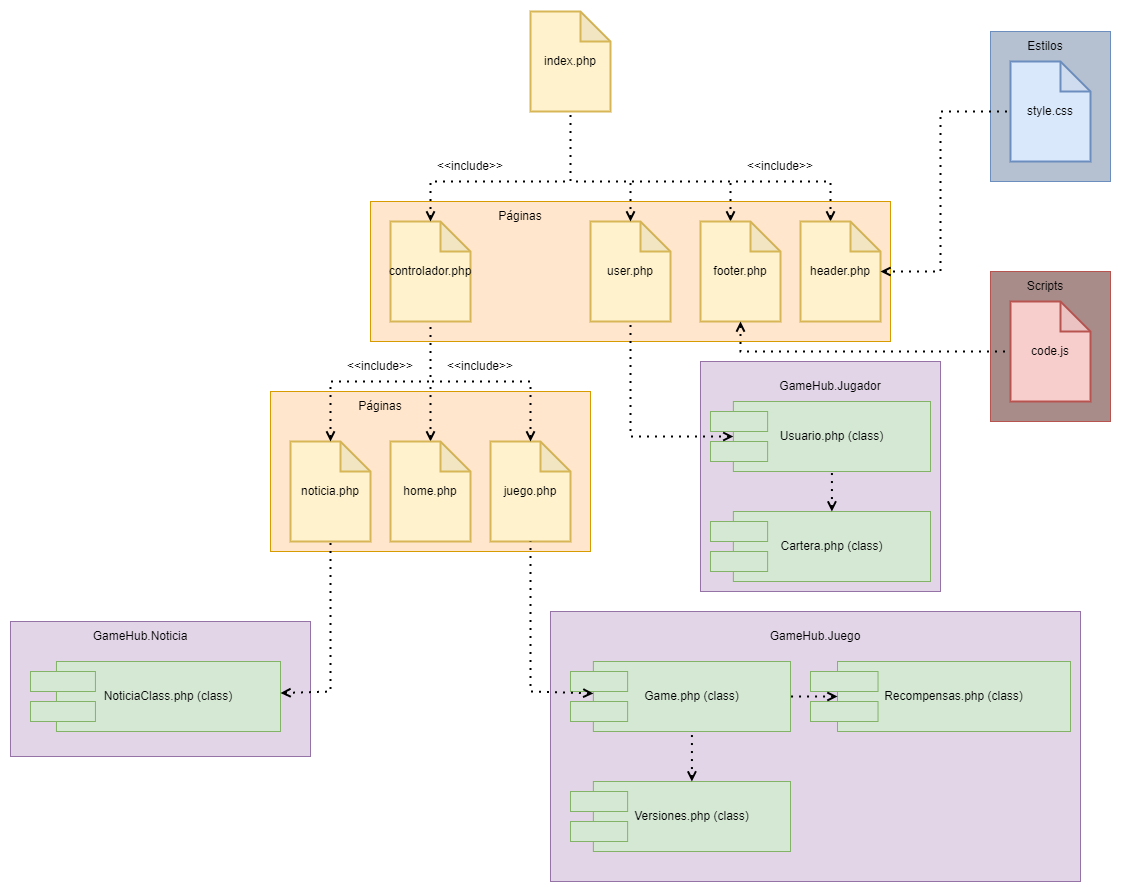

The diagram above was exported from draw.io. Its source (the exported page's mxGraphModel, read from the mxfile embedded in the PNG):
<mxGraphModel dx="2263" dy="2293" grid="1" gridSize="10" guides="1" tooltips="1" connect="1" arrows="1" fold="1" page="1" pageScale="1" pageWidth="827" pageHeight="1169" math="0" shadow="0">
  <root>
    <mxCell id="0" />
    <mxCell id="1" parent="0" />
    <mxCell id="hmX5EpJRW8ePnRjH34Wk-109" value="" style="rounded=0;whiteSpace=wrap;html=1;strokeWidth=1;fillColor=#A88C8A;strokeColor=#b85450;shadow=0;glass=0;" vertex="1" parent="1">
      <mxGeometry x="740" y="250" width="120" height="150" as="geometry" />
    </mxCell>
    <mxCell id="hmX5EpJRW8ePnRjH34Wk-107" value="" style="rounded=0;whiteSpace=wrap;html=1;strokeWidth=1;fillColor=#B5C1D1;strokeColor=#6c8ebf;shadow=0;glass=0;" vertex="1" parent="1">
      <mxGeometry x="740" y="10" width="120" height="150" as="geometry" />
    </mxCell>
    <mxCell id="hmX5EpJRW8ePnRjH34Wk-69" value="" style="rounded=0;whiteSpace=wrap;html=1;strokeWidth=1;fillColor=#e1d5e7;strokeColor=#9673a6;shadow=0;glass=0;" vertex="1" parent="1">
      <mxGeometry x="-240" y="600" width="300" height="135" as="geometry" />
    </mxCell>
    <mxCell id="hmX5EpJRW8ePnRjH34Wk-67" value="" style="rounded=0;whiteSpace=wrap;html=1;strokeWidth=1;fillColor=#e1d5e7;strokeColor=#9673a6;shadow=0;glass=0;" vertex="1" parent="1">
      <mxGeometry x="300" y="590" width="530" height="270" as="geometry" />
    </mxCell>
    <mxCell id="hmX5EpJRW8ePnRjH34Wk-63" value="" style="rounded=0;whiteSpace=wrap;html=1;strokeWidth=1;fillColor=#e1d5e7;strokeColor=#9673a6;shadow=0;glass=0;" vertex="1" parent="1">
      <mxGeometry x="450" y="340" width="240" height="230" as="geometry" />
    </mxCell>
    <mxCell id="hmX5EpJRW8ePnRjH34Wk-21" value="" style="rounded=0;whiteSpace=wrap;html=1;strokeWidth=1;fillColor=#ffe6cc;strokeColor=#d79b00;shadow=0;glass=0;" vertex="1" parent="1">
      <mxGeometry x="20" y="370" width="320" height="160" as="geometry" />
    </mxCell>
    <mxCell id="hmX5EpJRW8ePnRjH34Wk-10" value="" style="rounded=0;whiteSpace=wrap;html=1;strokeWidth=1;fillColor=#ffe6cc;strokeColor=#d79b00;shadow=0;glass=0;" vertex="1" parent="1">
      <mxGeometry x="120" y="180" width="520" height="140" as="geometry" />
    </mxCell>
    <mxCell id="hmX5EpJRW8ePnRjH34Wk-1" value="index.php" style="shape=note;whiteSpace=wrap;html=1;backgroundOutline=1;darkOpacity=0.05;fillColor=#fff2cc;strokeColor=#d6b656;strokeWidth=2;" vertex="1" parent="1">
      <mxGeometry x="280" y="-10" width="80" height="100" as="geometry" />
    </mxCell>
    <mxCell id="hmX5EpJRW8ePnRjH34Wk-3" value="controlador.php" style="shape=note;whiteSpace=wrap;html=1;backgroundOutline=1;darkOpacity=0.05;fillColor=#fff2cc;strokeColor=#d6b656;strokeWidth=2;" vertex="1" parent="1">
      <mxGeometry x="140" y="200" width="80" height="100" as="geometry" />
    </mxCell>
    <mxCell id="hmX5EpJRW8ePnRjH34Wk-6" value="" style="endArrow=none;dashed=1;html=1;dashPattern=1 3;strokeWidth=2;rounded=0;startArrow=open;startFill=0;" edge="1" parent="1" target="hmX5EpJRW8ePnRjH34Wk-1">
      <mxGeometry width="50" height="50" relative="1" as="geometry">
        <mxPoint x="580" y="200" as="sourcePoint" />
        <mxPoint x="280" y="180" as="targetPoint" />
        <Array as="points">
          <mxPoint x="580" y="160" />
          <mxPoint x="420" y="160" />
          <mxPoint x="320" y="160" />
        </Array>
      </mxGeometry>
    </mxCell>
    <mxCell id="hmX5EpJRW8ePnRjH34Wk-8" value="" style="endArrow=none;dashed=1;html=1;dashPattern=1 3;strokeWidth=2;rounded=0;startArrow=open;startFill=0;" edge="1" parent="1">
      <mxGeometry width="50" height="50" relative="1" as="geometry">
        <mxPoint x="480" y="200" as="sourcePoint" />
        <mxPoint x="480" y="160" as="targetPoint" />
      </mxGeometry>
    </mxCell>
    <mxCell id="hmX5EpJRW8ePnRjH34Wk-9" value="" style="endArrow=none;dashed=1;html=1;dashPattern=1 3;strokeWidth=2;rounded=0;startArrow=open;startFill=0;" edge="1" parent="1" source="hmX5EpJRW8ePnRjH34Wk-3">
      <mxGeometry width="50" height="50" relative="1" as="geometry">
        <mxPoint x="410" y="210.00000000000023" as="sourcePoint" />
        <mxPoint x="320" y="160" as="targetPoint" />
        <Array as="points">
          <mxPoint x="180" y="160" />
        </Array>
      </mxGeometry>
    </mxCell>
    <mxCell id="hmX5EpJRW8ePnRjH34Wk-11" value="&amp;lt;&amp;lt;include&amp;gt;&amp;gt;" style="text;html=1;strokeColor=none;fillColor=none;align=center;verticalAlign=middle;whiteSpace=wrap;rounded=0;shadow=0;glass=0;" vertex="1" parent="1">
      <mxGeometry x="500" y="130" width="60" height="30" as="geometry" />
    </mxCell>
    <mxCell id="hmX5EpJRW8ePnRjH34Wk-12" value="&amp;lt;&amp;lt;include&amp;gt;&amp;gt;" style="text;html=1;strokeColor=none;fillColor=none;align=center;verticalAlign=middle;whiteSpace=wrap;rounded=0;shadow=0;glass=0;" vertex="1" parent="1">
      <mxGeometry x="190" y="130" width="60" height="30" as="geometry" />
    </mxCell>
    <mxCell id="hmX5EpJRW8ePnRjH34Wk-13" value="juego.php" style="shape=note;whiteSpace=wrap;html=1;backgroundOutline=1;darkOpacity=0.05;fillColor=#fff2cc;strokeColor=#d6b656;strokeWidth=2;" vertex="1" parent="1">
      <mxGeometry x="240" y="420" width="80" height="100" as="geometry" />
    </mxCell>
    <mxCell id="hmX5EpJRW8ePnRjH34Wk-14" value="" style="endArrow=none;dashed=1;html=1;dashPattern=1 3;strokeWidth=2;rounded=0;startArrow=open;startFill=0;" edge="1" parent="1" source="hmX5EpJRW8ePnRjH34Wk-13" target="hmX5EpJRW8ePnRjH34Wk-3">
      <mxGeometry width="50" height="50" relative="1" as="geometry">
        <mxPoint x="120" y="450" as="sourcePoint" />
        <mxPoint x="260" y="410" as="targetPoint" />
        <Array as="points">
          <mxPoint x="280" y="360" />
          <mxPoint x="180" y="360" />
        </Array>
      </mxGeometry>
    </mxCell>
    <mxCell id="hmX5EpJRW8ePnRjH34Wk-15" value="&amp;lt;&amp;lt;include&amp;gt;&amp;gt;" style="text;html=1;strokeColor=none;fillColor=none;align=center;verticalAlign=middle;whiteSpace=wrap;rounded=0;shadow=0;glass=0;" vertex="1" parent="1">
      <mxGeometry x="200" y="330" width="60" height="30" as="geometry" />
    </mxCell>
    <mxCell id="hmX5EpJRW8ePnRjH34Wk-16" value="noticia.php" style="shape=note;whiteSpace=wrap;html=1;backgroundOutline=1;darkOpacity=0.05;fillColor=#fff2cc;strokeColor=#d6b656;strokeWidth=2;" vertex="1" parent="1">
      <mxGeometry x="40" y="420" width="80" height="100" as="geometry" />
    </mxCell>
    <mxCell id="hmX5EpJRW8ePnRjH34Wk-17" value="" style="endArrow=none;dashed=1;html=1;dashPattern=1 3;strokeWidth=2;rounded=0;startArrow=open;startFill=0;" edge="1" parent="1" source="hmX5EpJRW8ePnRjH34Wk-18">
      <mxGeometry width="50" height="50" relative="1" as="geometry">
        <mxPoint x="190" y="380" as="sourcePoint" />
        <mxPoint x="180" y="360" as="targetPoint" />
      </mxGeometry>
    </mxCell>
    <mxCell id="hmX5EpJRW8ePnRjH34Wk-18" value="home.php" style="shape=note;whiteSpace=wrap;html=1;backgroundOutline=1;darkOpacity=0.05;fillColor=#fff2cc;strokeColor=#d6b656;strokeWidth=2;" vertex="1" parent="1">
      <mxGeometry x="140" y="420" width="80" height="100" as="geometry" />
    </mxCell>
    <mxCell id="hmX5EpJRW8ePnRjH34Wk-19" value="" style="endArrow=none;dashed=1;html=1;dashPattern=1 3;strokeWidth=2;rounded=0;startArrow=open;startFill=0;" edge="1" parent="1" source="hmX5EpJRW8ePnRjH34Wk-16">
      <mxGeometry width="50" height="50" relative="1" as="geometry">
        <mxPoint x="190" y="410" as="sourcePoint" />
        <mxPoint x="180" y="360" as="targetPoint" />
        <Array as="points">
          <mxPoint x="80" y="360" />
        </Array>
      </mxGeometry>
    </mxCell>
    <mxCell id="hmX5EpJRW8ePnRjH34Wk-20" value="&amp;lt;&amp;lt;include&amp;gt;&amp;gt;" style="text;html=1;strokeColor=none;fillColor=none;align=center;verticalAlign=middle;whiteSpace=wrap;rounded=0;shadow=0;glass=0;" vertex="1" parent="1">
      <mxGeometry x="100" y="330" width="60" height="30" as="geometry" />
    </mxCell>
    <mxCell id="hmX5EpJRW8ePnRjH34Wk-26" value="" style="group;fillColor=none;strokeColor=none;" vertex="1" connectable="0" parent="1">
      <mxGeometry x="320" y="640" width="220" height="70" as="geometry" />
    </mxCell>
    <mxCell id="hmX5EpJRW8ePnRjH34Wk-22" value="Game.php (class)" style="rounded=0;whiteSpace=wrap;html=1;shadow=0;glass=0;strokeWidth=1;fillColor=#d5e8d4;strokeColor=#82b366;" vertex="1" parent="hmX5EpJRW8ePnRjH34Wk-26">
      <mxGeometry x="22.86" width="197.14" height="70" as="geometry" />
    </mxCell>
    <mxCell id="hmX5EpJRW8ePnRjH34Wk-23" value="" style="rounded=0;whiteSpace=wrap;html=1;shadow=0;glass=0;strokeWidth=1;fillColor=#d5e8d4;strokeColor=#82b366;" vertex="1" parent="hmX5EpJRW8ePnRjH34Wk-26">
      <mxGeometry y="10" width="57.14" height="20" as="geometry" />
    </mxCell>
    <mxCell id="hmX5EpJRW8ePnRjH34Wk-25" value="" style="rounded=0;whiteSpace=wrap;html=1;shadow=0;glass=0;strokeWidth=1;fillColor=#d5e8d4;strokeColor=#82b366;" vertex="1" parent="hmX5EpJRW8ePnRjH34Wk-26">
      <mxGeometry y="40" width="57.14285714285714" height="20" as="geometry" />
    </mxCell>
    <mxCell id="hmX5EpJRW8ePnRjH34Wk-27" value="" style="group;fillColor=none;strokeColor=none;" vertex="1" connectable="0" parent="1">
      <mxGeometry x="-220" y="640" width="280" height="105" as="geometry" />
    </mxCell>
    <mxCell id="hmX5EpJRW8ePnRjH34Wk-28" value="NoticiaClass.php (class)" style="rounded=0;whiteSpace=wrap;html=1;shadow=0;glass=0;strokeWidth=1;fillColor=#d5e8d4;strokeColor=#82b366;" vertex="1" parent="hmX5EpJRW8ePnRjH34Wk-27">
      <mxGeometry x="25.977272727272727" width="224.02272727272722" height="70" as="geometry" />
    </mxCell>
    <mxCell id="hmX5EpJRW8ePnRjH34Wk-29" value="" style="rounded=0;whiteSpace=wrap;html=1;shadow=0;glass=0;strokeWidth=1;fillColor=#d5e8d4;strokeColor=#82b366;" vertex="1" parent="hmX5EpJRW8ePnRjH34Wk-27">
      <mxGeometry y="10" width="64.93181818181817" height="20" as="geometry" />
    </mxCell>
    <mxCell id="hmX5EpJRW8ePnRjH34Wk-30" value="" style="rounded=0;whiteSpace=wrap;html=1;shadow=0;glass=0;strokeWidth=1;fillColor=#d5e8d4;strokeColor=#82b366;" vertex="1" parent="hmX5EpJRW8ePnRjH34Wk-27">
      <mxGeometry y="40" width="64.93506493506491" height="20" as="geometry" />
    </mxCell>
    <mxCell id="hmX5EpJRW8ePnRjH34Wk-31" value="" style="group;fillColor=none;strokeColor=none;" vertex="1" connectable="0" parent="1">
      <mxGeometry x="320" y="760" width="220" height="70" as="geometry" />
    </mxCell>
    <mxCell id="hmX5EpJRW8ePnRjH34Wk-32" value="Versiones.php (class)" style="rounded=0;whiteSpace=wrap;html=1;shadow=0;glass=0;strokeWidth=1;fillColor=#d5e8d4;strokeColor=#82b366;" vertex="1" parent="hmX5EpJRW8ePnRjH34Wk-31">
      <mxGeometry x="22.86" width="197.14" height="70" as="geometry" />
    </mxCell>
    <mxCell id="hmX5EpJRW8ePnRjH34Wk-33" value="" style="rounded=0;whiteSpace=wrap;html=1;shadow=0;glass=0;strokeWidth=1;fillColor=#d5e8d4;strokeColor=#82b366;" vertex="1" parent="hmX5EpJRW8ePnRjH34Wk-31">
      <mxGeometry y="10" width="57.14" height="20" as="geometry" />
    </mxCell>
    <mxCell id="hmX5EpJRW8ePnRjH34Wk-34" value="" style="rounded=0;whiteSpace=wrap;html=1;shadow=0;glass=0;strokeWidth=1;fillColor=#d5e8d4;strokeColor=#82b366;" vertex="1" parent="hmX5EpJRW8ePnRjH34Wk-31">
      <mxGeometry y="40" width="57.14285714285714" height="20" as="geometry" />
    </mxCell>
    <mxCell id="hmX5EpJRW8ePnRjH34Wk-35" value="" style="group;fillColor=none;strokeColor=none;" vertex="1" connectable="0" parent="1">
      <mxGeometry x="560" y="640" width="260" height="70" as="geometry" />
    </mxCell>
    <mxCell id="hmX5EpJRW8ePnRjH34Wk-36" value="Recompensas.php (class)" style="rounded=0;whiteSpace=wrap;html=1;shadow=0;glass=0;strokeWidth=1;fillColor=#d5e8d4;strokeColor=#82b366;" vertex="1" parent="hmX5EpJRW8ePnRjH34Wk-35">
      <mxGeometry x="27.01636363636363" width="232.98363636363632" height="70" as="geometry" />
    </mxCell>
    <mxCell id="hmX5EpJRW8ePnRjH34Wk-37" value="" style="rounded=0;whiteSpace=wrap;html=1;shadow=0;glass=0;strokeWidth=1;fillColor=#d5e8d4;strokeColor=#82b366;" vertex="1" parent="hmX5EpJRW8ePnRjH34Wk-35">
      <mxGeometry y="10" width="67.5290909090909" height="20" as="geometry" />
    </mxCell>
    <mxCell id="hmX5EpJRW8ePnRjH34Wk-38" value="" style="rounded=0;whiteSpace=wrap;html=1;shadow=0;glass=0;strokeWidth=1;fillColor=#d5e8d4;strokeColor=#82b366;" vertex="1" parent="hmX5EpJRW8ePnRjH34Wk-35">
      <mxGeometry y="40" width="67.53246753246752" height="20" as="geometry" />
    </mxCell>
    <mxCell id="hmX5EpJRW8ePnRjH34Wk-39" value="user.php" style="shape=note;whiteSpace=wrap;html=1;backgroundOutline=1;darkOpacity=0.05;fillColor=#fff2cc;strokeColor=#d6b656;strokeWidth=2;" vertex="1" parent="1">
      <mxGeometry x="340" y="200" width="80" height="100" as="geometry" />
    </mxCell>
    <mxCell id="hmX5EpJRW8ePnRjH34Wk-40" value="" style="endArrow=none;dashed=1;html=1;dashPattern=1 3;strokeWidth=2;rounded=0;startArrow=open;startFill=0;" edge="1" parent="1" source="hmX5EpJRW8ePnRjH34Wk-39">
      <mxGeometry width="50" height="50" relative="1" as="geometry">
        <mxPoint x="490" y="210" as="sourcePoint" />
        <mxPoint x="380" y="160" as="targetPoint" />
      </mxGeometry>
    </mxCell>
    <mxCell id="hmX5EpJRW8ePnRjH34Wk-41" value="" style="group;fillColor=none;strokeColor=none;" vertex="1" connectable="0" parent="1">
      <mxGeometry x="460" y="380" width="220" height="70" as="geometry" />
    </mxCell>
    <mxCell id="hmX5EpJRW8ePnRjH34Wk-42" value="Usuario.php (class)" style="rounded=0;whiteSpace=wrap;html=1;shadow=0;glass=0;strokeWidth=1;fillColor=#d5e8d4;strokeColor=#82b366;" vertex="1" parent="hmX5EpJRW8ePnRjH34Wk-41">
      <mxGeometry x="22.86" width="197.14" height="70" as="geometry" />
    </mxCell>
    <mxCell id="hmX5EpJRW8ePnRjH34Wk-43" value="" style="rounded=0;whiteSpace=wrap;html=1;shadow=0;glass=0;strokeWidth=1;fillColor=#d5e8d4;strokeColor=#82b366;" vertex="1" parent="hmX5EpJRW8ePnRjH34Wk-41">
      <mxGeometry y="10" width="57.14" height="20" as="geometry" />
    </mxCell>
    <mxCell id="hmX5EpJRW8ePnRjH34Wk-44" value="" style="rounded=0;whiteSpace=wrap;html=1;shadow=0;glass=0;strokeWidth=1;fillColor=#d5e8d4;strokeColor=#82b366;" vertex="1" parent="hmX5EpJRW8ePnRjH34Wk-41">
      <mxGeometry y="40" width="57.14285714285714" height="20" as="geometry" />
    </mxCell>
    <mxCell id="hmX5EpJRW8ePnRjH34Wk-45" value="" style="group;fillColor=none;strokeColor=none;" vertex="1" connectable="0" parent="1">
      <mxGeometry x="460" y="490" width="220" height="70" as="geometry" />
    </mxCell>
    <mxCell id="hmX5EpJRW8ePnRjH34Wk-46" value="Cartera.php (class)" style="rounded=0;whiteSpace=wrap;html=1;shadow=0;glass=0;strokeWidth=1;fillColor=#d5e8d4;strokeColor=#82b366;" vertex="1" parent="hmX5EpJRW8ePnRjH34Wk-45">
      <mxGeometry x="22.86" width="197.14" height="70" as="geometry" />
    </mxCell>
    <mxCell id="hmX5EpJRW8ePnRjH34Wk-47" value="" style="rounded=0;whiteSpace=wrap;html=1;shadow=0;glass=0;strokeWidth=1;fillColor=#d5e8d4;strokeColor=#82b366;" vertex="1" parent="hmX5EpJRW8ePnRjH34Wk-45">
      <mxGeometry y="10" width="57.14" height="20" as="geometry" />
    </mxCell>
    <mxCell id="hmX5EpJRW8ePnRjH34Wk-48" value="" style="rounded=0;whiteSpace=wrap;html=1;shadow=0;glass=0;strokeWidth=1;fillColor=#d5e8d4;strokeColor=#82b366;" vertex="1" parent="hmX5EpJRW8ePnRjH34Wk-45">
      <mxGeometry y="40" width="57.14285714285714" height="20" as="geometry" />
    </mxCell>
    <mxCell id="hmX5EpJRW8ePnRjH34Wk-64" value="GameHub.Jugador" style="text;html=1;strokeColor=none;fillColor=none;align=center;verticalAlign=middle;whiteSpace=wrap;rounded=0;shadow=0;glass=0;" vertex="1" parent="1">
      <mxGeometry x="515" y="350" width="130" height="30" as="geometry" />
    </mxCell>
    <mxCell id="hmX5EpJRW8ePnRjH34Wk-65" value="Páginas" style="text;html=1;strokeColor=none;fillColor=none;align=center;verticalAlign=middle;whiteSpace=wrap;rounded=0;shadow=0;glass=0;" vertex="1" parent="1">
      <mxGeometry x="100" y="370" width="60" height="30" as="geometry" />
    </mxCell>
    <mxCell id="hmX5EpJRW8ePnRjH34Wk-66" value="Páginas" style="text;html=1;strokeColor=none;fillColor=none;align=center;verticalAlign=middle;whiteSpace=wrap;rounded=0;shadow=0;glass=0;" vertex="1" parent="1">
      <mxGeometry x="240" y="180" width="60" height="30" as="geometry" />
    </mxCell>
    <mxCell id="hmX5EpJRW8ePnRjH34Wk-68" value="GameHub.Juego" style="text;html=1;strokeColor=none;fillColor=none;align=center;verticalAlign=middle;whiteSpace=wrap;rounded=0;shadow=0;glass=0;" vertex="1" parent="1">
      <mxGeometry x="500" y="600" width="130" height="30" as="geometry" />
    </mxCell>
    <mxCell id="hmX5EpJRW8ePnRjH34Wk-71" value="GameHub.Noticia" style="text;html=1;strokeColor=none;fillColor=none;align=center;verticalAlign=middle;whiteSpace=wrap;rounded=0;shadow=0;glass=0;" vertex="1" parent="1">
      <mxGeometry x="-175" y="600" width="130" height="30" as="geometry" />
    </mxCell>
    <mxCell id="hmX5EpJRW8ePnRjH34Wk-74" value="" style="endArrow=none;dashed=1;html=1;dashPattern=1 3;strokeWidth=2;rounded=0;startArrow=open;startFill=0;" edge="1" parent="1" source="hmX5EpJRW8ePnRjH34Wk-28" target="hmX5EpJRW8ePnRjH34Wk-16">
      <mxGeometry width="50" height="50" relative="1" as="geometry">
        <mxPoint x="90" y="430" as="sourcePoint" />
        <mxPoint x="190" y="370" as="targetPoint" />
        <Array as="points">
          <mxPoint x="80" y="670" />
        </Array>
      </mxGeometry>
    </mxCell>
    <mxCell id="hmX5EpJRW8ePnRjH34Wk-77" value="" style="endArrow=none;dashed=1;html=1;dashPattern=1 3;strokeWidth=2;rounded=0;startArrow=open;startFill=0;" edge="1" parent="1" source="hmX5EpJRW8ePnRjH34Wk-22" target="hmX5EpJRW8ePnRjH34Wk-13">
      <mxGeometry width="50" height="50" relative="1" as="geometry">
        <mxPoint x="80" y="710" as="sourcePoint" />
        <mxPoint x="100" y="540" as="targetPoint" />
        <Array as="points">
          <mxPoint x="280" y="670" />
        </Array>
      </mxGeometry>
    </mxCell>
    <mxCell id="hmX5EpJRW8ePnRjH34Wk-80" value="" style="endArrow=none;dashed=1;html=1;dashPattern=1 3;strokeWidth=2;rounded=0;startArrow=open;startFill=0;" edge="1" parent="1" source="hmX5EpJRW8ePnRjH34Wk-32" target="hmX5EpJRW8ePnRjH34Wk-22">
      <mxGeometry width="50" height="50" relative="1" as="geometry">
        <mxPoint x="352.8600000000001" y="681.9469739205847" as="sourcePoint" />
        <mxPoint x="290" y="530" as="targetPoint" />
        <Array as="points" />
      </mxGeometry>
    </mxCell>
    <mxCell id="hmX5EpJRW8ePnRjH34Wk-81" value="" style="endArrow=none;dashed=1;html=1;dashPattern=1 3;strokeWidth=2;rounded=0;startArrow=open;startFill=0;" edge="1" parent="1" source="hmX5EpJRW8ePnRjH34Wk-36" target="hmX5EpJRW8ePnRjH34Wk-22">
      <mxGeometry width="50" height="50" relative="1" as="geometry">
        <mxPoint x="451.43000000000006" y="770" as="sourcePoint" />
        <mxPoint x="451.43000000000006" y="720" as="targetPoint" />
        <Array as="points" />
      </mxGeometry>
    </mxCell>
    <mxCell id="hmX5EpJRW8ePnRjH34Wk-82" value="" style="endArrow=none;dashed=1;html=1;dashPattern=1 3;strokeWidth=2;rounded=0;startArrow=open;startFill=0;" edge="1" parent="1" source="hmX5EpJRW8ePnRjH34Wk-42" target="hmX5EpJRW8ePnRjH34Wk-39">
      <mxGeometry width="50" height="50" relative="1" as="geometry">
        <mxPoint x="352.8600000000001" y="681.9469739205847" as="sourcePoint" />
        <mxPoint x="290" y="530" as="targetPoint" />
        <Array as="points">
          <mxPoint x="380" y="415" />
        </Array>
      </mxGeometry>
    </mxCell>
    <mxCell id="hmX5EpJRW8ePnRjH34Wk-83" value="" style="endArrow=none;dashed=1;html=1;dashPattern=1 3;strokeWidth=2;rounded=0;startArrow=open;startFill=0;" edge="1" parent="1" source="hmX5EpJRW8ePnRjH34Wk-46" target="hmX5EpJRW8ePnRjH34Wk-42">
      <mxGeometry width="50" height="50" relative="1" as="geometry">
        <mxPoint x="451.43000000000006" y="770" as="sourcePoint" />
        <mxPoint x="451.43000000000006" y="720" as="targetPoint" />
        <Array as="points" />
      </mxGeometry>
    </mxCell>
    <mxCell id="hmX5EpJRW8ePnRjH34Wk-105" value="style.css" style="shape=note;whiteSpace=wrap;html=1;backgroundOutline=1;darkOpacity=0.05;fillColor=#dae8fc;strokeColor=#6c8ebf;strokeWidth=2;" vertex="1" parent="1">
      <mxGeometry x="760" y="40" width="80" height="100" as="geometry" />
    </mxCell>
    <mxCell id="hmX5EpJRW8ePnRjH34Wk-106" value="code.js" style="shape=note;whiteSpace=wrap;html=1;backgroundOutline=1;darkOpacity=0.05;fillColor=#f8cecc;strokeColor=#b85450;strokeWidth=2;" vertex="1" parent="1">
      <mxGeometry x="760" y="280" width="80" height="100" as="geometry" />
    </mxCell>
    <mxCell id="hmX5EpJRW8ePnRjH34Wk-108" value="Estilos" style="text;html=1;strokeColor=none;fillColor=none;align=center;verticalAlign=middle;whiteSpace=wrap;rounded=0;shadow=0;glass=0;" vertex="1" parent="1">
      <mxGeometry x="765" y="10" width="60" height="30" as="geometry" />
    </mxCell>
    <mxCell id="hmX5EpJRW8ePnRjH34Wk-110" value="Scripts" style="text;html=1;strokeColor=none;fillColor=none;align=center;verticalAlign=middle;whiteSpace=wrap;rounded=0;shadow=0;glass=0;" vertex="1" parent="1">
      <mxGeometry x="765" y="250" width="60" height="30" as="geometry" />
    </mxCell>
    <mxCell id="hmX5EpJRW8ePnRjH34Wk-111" value="footer.php" style="shape=note;whiteSpace=wrap;html=1;backgroundOutline=1;darkOpacity=0.05;fillColor=#fff2cc;strokeColor=#d6b656;strokeWidth=2;" vertex="1" parent="1">
      <mxGeometry x="450" y="200" width="80" height="100" as="geometry" />
    </mxCell>
    <mxCell id="hmX5EpJRW8ePnRjH34Wk-112" value="header.php" style="shape=note;whiteSpace=wrap;html=1;backgroundOutline=1;darkOpacity=0.05;fillColor=#fff2cc;strokeColor=#d6b656;strokeWidth=2;" vertex="1" parent="1">
      <mxGeometry x="550" y="200" width="80" height="100" as="geometry" />
    </mxCell>
    <mxCell id="hmX5EpJRW8ePnRjH34Wk-113" value="" style="endArrow=none;dashed=1;html=1;dashPattern=1 3;strokeWidth=2;rounded=0;startArrow=open;startFill=0;" edge="1" parent="1" source="hmX5EpJRW8ePnRjH34Wk-111" target="hmX5EpJRW8ePnRjH34Wk-106">
      <mxGeometry width="50" height="50" relative="1" as="geometry">
        <mxPoint x="591.4300000000001" y="500" as="sourcePoint" />
        <mxPoint x="591.4300000000001" y="460" as="targetPoint" />
        <Array as="points">
          <mxPoint x="490" y="330" />
        </Array>
      </mxGeometry>
    </mxCell>
    <mxCell id="hmX5EpJRW8ePnRjH34Wk-114" value="" style="endArrow=none;dashed=1;html=1;dashPattern=1 3;strokeWidth=2;rounded=0;startArrow=open;startFill=0;" edge="1" parent="1" source="hmX5EpJRW8ePnRjH34Wk-112" target="hmX5EpJRW8ePnRjH34Wk-105">
      <mxGeometry width="50" height="50" relative="1" as="geometry">
        <mxPoint x="490.0000000000002" y="210.00000000000023" as="sourcePoint" />
        <mxPoint x="490.0000000000002" y="170.00000000000023" as="targetPoint" />
        <Array as="points">
          <mxPoint x="690" y="250" />
          <mxPoint x="690" y="90" />
        </Array>
      </mxGeometry>
    </mxCell>
  </root>
</mxGraphModel>